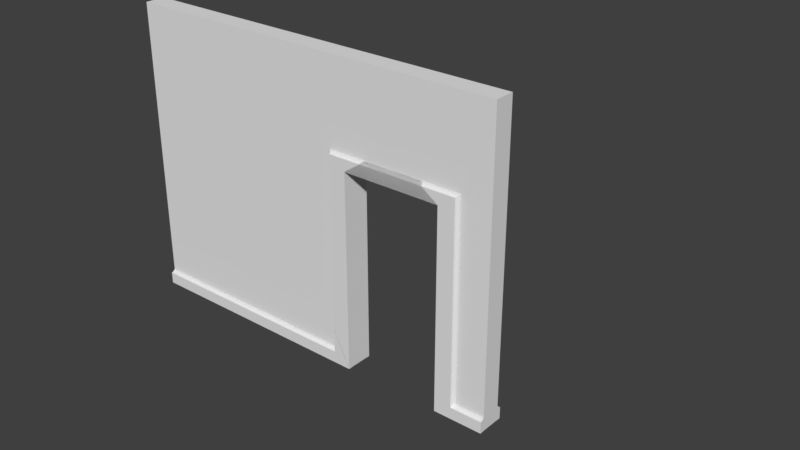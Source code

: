 # Source: LodA_WallWithDoor3x4x.20.blend  (saved by Blender 2.78.0; exported with 4.5.12 LTS)
import bpy
from mathutils import Matrix  # noqa: F401  (used for matrix-valued properties, if any)

bpy.ops.wm.read_factory_settings(use_empty=True)
scene = bpy.context.scene
scene.name = 'Scene'

# ---- collections
col_collection_1 = bpy.data.collections.new('Collection 1'); scene.collection.children.link(col_collection_1)
col_collection_1.hide_render = True
col_collection_1.hide_viewport = True
col_collection_2 = bpy.data.collections.new('Collection 2'); scene.collection.children.link(col_collection_2)

# ---- world
world_world_001 = bpy.data.worlds.new('World.001'); scene.world = world_world_001
world_world_001.use_nodes = True; world_world_001.node_tree.nodes.clear()
_N = world_world_001.node_tree.nodes; _L = world_world_001.node_tree.links
n0 = _N.new('ShaderNodeOutputWorld'); n0.name = 'World Output'; n0.location = (300, 300)
n1 = _N.new('ShaderNodeBackground'); n1.name = 'Background'; n1.location = (10, 300)
n1.inputs[0].default_value = (0.05, 0.05, 0.05, 1.0)
_L.new(n1.outputs[0], n0.inputs[0])
n0.is_active_output = True
world_world_001.use_sun_shadow = False
world_world_001.sun_shadow_jitter_overblur = 0.0
world_world_001.cycles.sampling_method = 'MANUAL'

# ---- meshes
me_loda_wallwithdoor3x4x_000 = bpy.data.meshes.new('LodA_WallWithDoor3x4x.000')
me_loda_wallwithdoor3x4x_000.from_pydata([(-2.0, 0.0, 0.0), (2.0, 0.0, 0.0), (-2.0, 3.0, 0.0), (2.0, 3.0, 0.0), (-2.0, 3.0, -0.2), (-2.0, -1.093e-08, -0.2), (2.0, -1.093e-08, -0.2), (2.0, 3.0, -0.2), (0.5, 2.0, -0.2), (0.5, 2.0, -2.235e-08), (1.5, 2.0, -0.2), (1.5, 2.0, -2.235e-08), (0.5, -1.093e-08, -0.2), (0.5, 0.0, 0.0), (1.5, -1.093e-08, -0.2), (1.5, 0.0, 0.0)], [], [(0, 13, 9, 11, 15, 1, 3, 2), (5, 4, 7, 6, 14, 10, 8, 12), (1, 6, 7, 3), (2, 4, 5, 0), (3, 7, 4, 2), (0, 5, 12, 13), (11, 10, 14, 15), (15, 14, 6, 1), (8, 9, 13, 12), (10, 11, 9, 8)])
me_loda_wallwithdoor3x4x_000.use_remesh_preserve_volume = False
me_loda_wallwithdoor3x4x_000.use_remesh_preserve_attributes = False
me_loda_wallwithdoor3x4x_000.use_mirror_vertex_groups = False
me_loda_wallwithdoor3x4x_000.update()
me_lodb_wallwithdoor3x4x_20 = bpy.data.meshes.new('LodB_WallWithDoor3x4x.20')
me_lodb_wallwithdoor3x4x_20.from_pydata([(0.5, 1.999, -1.358e-07), (0.3048, 2.141, -1.231e-07), (0.5, 1.999, 0.04), (0.5, -0.001823, -2.134e-08), (0.2991, 0.1403, -3.7e-08), (0.5, -0.001823, 0.04), (0.3137, 2.132, 0.009337), (0.3212, 2.125, 0.0168), (0.3265, 2.119, 0.02742), (0.3208, 0.1186, 0.02742), (0.3155, 0.1239, 0.0168), (0.308, 0.1314, 0.009337), (0.3048, 2.141, 0.003592), (0.3066, 2.139, 0.006757), (0.3054, 2.141, 0.005458), (0.3009, 0.1386, 0.006757), (0.2991, 0.1403, 0.003592), (0.2997, 0.1397, 0.005458), (0.3283, 2.118, 0.03754), (0.3306, 2.115, 0.04), (0.3293, 2.117, 0.03914), (0.3249, 0.1146, 0.04), (0.3226, 0.1168, 0.03754), (0.3236, 0.1159, 0.03914), (1.5, 1.999, 0.04), (1.5, 1.999, -1.358e-07), (1.305, 2.141, -1.231e-07), (1.321, 2.125, 0.0168), (1.314, 2.132, 0.009337), (1.327, 2.119, 0.02742), (1.305, 2.141, 0.005458), (1.305, 2.141, 0.003592), (1.307, 2.139, 0.006757), (1.331, 2.115, 0.04), (1.329, 2.117, 0.03914), (1.328, 2.118, 0.03754), (-2.0, -0.001823, -2.082e-08), (-2.0, -0.001823, 0.04), (1.5, 1.999, -1.375e-07), (1.695, 2.141, -1.248e-07), (1.5, 1.999, 0.04), (1.5, -0.001823, -2.308e-08), (1.701, 0.1403, -3.874e-08), (1.5, -0.001823, 0.04), (1.686, 2.132, 0.009337), (1.679, 2.125, 0.0168), (1.673, 2.119, 0.02742), (1.679, 0.1186, 0.02742), (1.684, 0.1239, 0.0168), (1.692, 0.1314, 0.009337), (1.695, 2.141, 0.003592), (1.693, 2.139, 0.006757), (1.695, 2.141, 0.005458), (1.699, 0.1386, 0.006757), (1.701, 0.1403, 0.003592), (1.7, 0.1397, 0.005458), (1.672, 2.118, 0.03754), (1.669, 2.115, 0.04), (1.671, 2.117, 0.03914), (1.675, 0.1146, 0.04), (1.677, 0.1168, 0.03754), (1.676, 0.1159, 0.03914), (0.5, 1.999, 0.04), (0.5, 1.999, -1.375e-07), (0.6952, 2.141, -1.248e-07), (0.6788, 2.125, 0.0168), (0.6863, 2.132, 0.009337), (0.6735, 2.119, 0.02742), (0.6946, 2.141, 0.005458), (0.6952, 2.141, 0.003592), (0.6934, 2.139, 0.006757), (0.6694, 2.115, 0.04), (0.6707, 2.117, 0.03914), (0.6717, 2.118, 0.03754), (2.0, -0.001823, -2.198e-08), (2.0, -0.001823, 0.04), (2.0, 0.1403, -3.792e-08), (2.0, 0.1314, 0.009337), (2.0, 0.1239, 0.0168), (2.0, 0.1186, 0.02742), (2.0, 0.1403, 0.003592), (2.0, 0.1397, 0.005458), (2.0, 0.1386, 0.006757), (2.0, 0.1159, 0.03914), (2.0, 0.1146, 0.04), (2.0, 0.1168, 0.03754), (-2.0, 0.1159, 0.03914), (-2.0, 0.1186, 0.02742), (-2.0, 0.1314, 0.009337), (-2.0, 0.1239, 0.0168), (-2.0, 0.1386, 0.006757), (-2.0, 0.1146, 0.04), (-2.0, 0.1168, 0.03754), (-2.0, 0.1386, -9.628e-07), (0.5, 1.999, -0.2), (0.3048, 2.141, -0.2), (0.5, 1.999, -0.24), (0.5, -0.001823, -0.2), (0.2991, 0.1403, -0.2), (0.5, -0.001823, -0.24), (0.3137, 2.132, -0.2093), (0.3212, 2.125, -0.2168), (0.3265, 2.119, -0.2274), (0.3208, 0.1186, -0.2274), (0.3155, 0.1239, -0.2168), (0.308, 0.1314, -0.2093), (0.3048, 2.141, -0.2036), (0.3066, 2.139, -0.2068), (0.3054, 2.141, -0.2055), (0.3009, 0.1386, -0.2068), (0.2991, 0.1403, -0.2036), (0.2997, 0.1397, -0.2055), (0.3283, 2.118, -0.2375), (0.3306, 2.115, -0.24), (0.3293, 2.117, -0.2391), (0.3249, 0.1146, -0.24), (0.3226, 0.1168, -0.2375), (0.3236, 0.1159, -0.2391), (1.5, 1.999, -0.24), (1.5, 1.999, -0.2), (1.305, 2.141, -0.2), (1.321, 2.125, -0.2168), (1.314, 2.132, -0.2093), (1.327, 2.119, -0.2274), (1.305, 2.141, -0.2055), (1.305, 2.141, -0.2036), (1.307, 2.139, -0.2068), (1.331, 2.115, -0.24), (1.329, 2.117, -0.2391), (1.328, 2.118, -0.2375), (-2.0, -0.001823, -0.2), (-2.0, -0.001823, -0.24), (1.5, 1.999, -0.2), (1.695, 2.141, -0.2), (1.5, 1.999, -0.24), (1.5, -0.001823, -0.2), (1.701, 0.1403, -0.2), (1.5, -0.001823, -0.24), (1.686, 2.132, -0.2093), (1.679, 2.125, -0.2168), (1.673, 2.119, -0.2274), (1.679, 0.1186, -0.2274), (1.684, 0.1239, -0.2168), (1.692, 0.1314, -0.2093), (1.695, 2.141, -0.2036), (1.693, 2.139, -0.2068), (1.695, 2.141, -0.2055), (1.699, 0.1386, -0.2068), (1.701, 0.1403, -0.2036), (1.7, 0.1397, -0.2055), (1.672, 2.118, -0.2375), (1.669, 2.115, -0.24), (1.671, 2.117, -0.2391), (1.675, 0.1146, -0.24), (1.677, 0.1168, -0.2375), (1.676, 0.1159, -0.2391), (0.5, 1.999, -0.24), (0.5, 1.999, -0.2), (0.6952, 2.141, -0.2), (0.6788, 2.125, -0.2168), (0.6863, 2.132, -0.2093), (0.6735, 2.119, -0.2274), (0.6946, 2.141, -0.2055), (0.6952, 2.141, -0.2036), (0.6934, 2.139, -0.2068), (0.6694, 2.115, -0.24), (0.6707, 2.117, -0.2391), (0.6717, 2.118, -0.2375), (2.0, -0.001823, -0.2), (2.0, -0.001823, -0.24), (2.0, 0.1403, -0.2), (2.0, 0.1314, -0.2093), (2.0, 0.1239, -0.2168), (2.0, 0.1186, -0.2274), (2.0, 0.1403, -0.2036), (2.0, 0.1397, -0.2055), (2.0, 0.1386, -0.2068), (2.0, 0.1159, -0.2391), (2.0, 0.1146, -0.24), (2.0, 0.1168, -0.2375), (-2.0, 0.1159, -0.2391), (-2.0, 0.1186, -0.2274), (-2.0, 0.1314, -0.2093), (-2.0, 0.1239, -0.2168), (-2.0, 0.1386, -0.2068), (-2.0, 0.1146, -0.24), (-2.0, 0.1168, -0.2375), (-2.0, 0.1386, -0.2), (-2.0, 0.0, 0.0), (2.0, 0.0, 0.0), (-2.0, 3.0, 0.0), (2.0, 3.0, 0.0), (-2.0, 3.0, -0.2), (-2.0, -1.093e-08, -0.2), (2.0, -1.093e-08, -0.2), (2.0, 3.0, -0.2), (0.5, 2.0, -0.2), (0.5, 2.0, -2.235e-08), (1.5, 2.0, -0.2), (1.5, 2.0, -2.235e-08), (0.5, -1.093e-08, -0.2), (0.5, 0.0, 0.0), (1.5, -1.093e-08, -0.2), (1.5, 0.0, 0.0)], [], [(12, 14, 30, 31), (3, 4, 1, 0), (2, 5, 3, 0), (13, 15, 11, 6), (16, 12, 1, 4), (6, 11, 10, 7), (7, 10, 9, 8), (2, 19, 21, 5), (12, 16, 17, 14), (14, 17, 15, 13), (21, 19, 20, 23), (23, 20, 18, 22), (8, 9, 22, 18), (25, 26, 31, 30, 32, 28, 27, 29, 35, 34, 33, 24), (1, 12, 31, 26), (7, 8, 29, 27), (14, 13, 32, 30), (0, 1, 26, 25), (6, 7, 27, 28), (8, 18, 35, 29), (13, 6, 28, 32), (18, 20, 34, 35), (20, 19, 33, 34), (19, 2, 24, 33), (2, 0, 25, 24), (5, 21, 91, 37), (21, 23, 86, 91), (23, 22, 92, 86), (9, 10, 89, 87), (10, 11, 88, 89), (22, 9, 87, 92), (11, 15, 90, 88), (3, 5, 37, 36), (50, 69, 68, 52), (41, 38, 39, 42), (40, 38, 41, 43), (51, 44, 49, 53), (54, 42, 39, 50), (44, 45, 48, 49), (45, 46, 47, 48), (40, 43, 59, 57), (50, 52, 55, 54), (52, 51, 53, 55), (42, 76, 74, 41), (59, 61, 58, 57), (61, 60, 56, 58), (46, 56, 60, 47), (63, 62, 71, 72, 73, 67, 65, 66, 70, 68, 69, 64), (39, 64, 69, 50), (45, 65, 67, 46), (52, 68, 70, 51), (38, 63, 64, 39), (44, 66, 65, 45), (46, 67, 73, 56), (51, 70, 66, 44), (56, 73, 72, 58), (58, 72, 71, 57), (57, 71, 62, 40), (40, 62, 63, 38), (75, 74, 76, 80, 81, 82, 77, 78, 79, 85, 83, 84), (43, 75, 84, 59), (59, 84, 83, 61), (61, 83, 85, 60), (47, 79, 78, 48), (53, 82, 81, 55), (48, 78, 77, 49), (60, 85, 79, 47), (55, 81, 80, 54), (49, 77, 82, 53), (41, 74, 75, 43), (54, 80, 76, 42), (16, 4, 93, 90, 15, 17), (4, 3, 36, 93), (36, 37, 91, 86, 92, 87, 89, 88, 90, 93), (106, 125, 124, 108), (97, 94, 95, 98), (96, 94, 97, 99), (107, 100, 105, 109), (110, 98, 95, 106), (100, 101, 104, 105), (101, 102, 103, 104), (96, 99, 115, 113), (106, 108, 111, 110), (108, 107, 109, 111), (115, 117, 114, 113), (117, 116, 112, 114), (102, 112, 116, 103), (119, 118, 127, 128, 129, 123, 121, 122, 126, 124, 125, 120), (95, 120, 125, 106), (101, 121, 123, 102), (108, 124, 126, 107), (94, 119, 120, 95), (100, 122, 121, 101), (102, 123, 129, 112), (107, 126, 122, 100), (112, 129, 128, 114), (114, 128, 127, 113), (113, 127, 118, 96), (96, 118, 119, 94), (99, 131, 185, 115), (115, 185, 180, 117), (117, 180, 186, 116), (103, 181, 183, 104), (104, 183, 182, 105), (116, 186, 181, 103), (105, 182, 184, 109), (97, 130, 131, 99), (144, 146, 162, 163), (135, 136, 133, 132), (134, 137, 135, 132), (145, 147, 143, 138), (148, 144, 133, 136), (138, 143, 142, 139), (139, 142, 141, 140), (134, 151, 153, 137), (144, 148, 149, 146), (146, 149, 147, 145), (136, 135, 168, 170), (153, 151, 152, 155), (155, 152, 150, 154), (140, 141, 154, 150), (157, 158, 163, 162, 164, 160, 159, 161, 167, 166, 165, 156), (133, 144, 163, 158), (139, 140, 161, 159), (146, 145, 164, 162), (132, 133, 158, 157), (138, 139, 159, 160), (140, 150, 167, 161), (145, 138, 160, 164), (150, 152, 166, 167), (152, 151, 165, 166), (151, 134, 156, 165), (134, 132, 157, 156), (169, 178, 177, 179, 173, 172, 171, 176, 175, 174, 170, 168), (137, 153, 178, 169), (153, 155, 177, 178), (155, 154, 179, 177), (141, 142, 172, 173), (147, 149, 175, 176), (142, 143, 171, 172), (154, 141, 173, 179), (149, 148, 174, 175), (143, 147, 176, 171), (135, 137, 169, 168), (148, 136, 170, 174), (110, 111, 109, 184, 187, 98), (98, 187, 130, 97), (130, 187, 184, 182, 183, 181, 186, 180, 185, 131), (188, 201, 197, 199, 203, 189, 191, 190), (193, 192, 195, 194, 202, 198, 196, 200), (189, 194, 195, 191), (190, 192, 193, 188), (191, 195, 192, 190), (188, 193, 200, 201), (199, 198, 202, 203), (203, 202, 194, 189), (196, 197, 201, 200), (198, 199, 197, 196)])
me_lodb_wallwithdoor3x4x_20.use_remesh_preserve_volume = False
me_lodb_wallwithdoor3x4x_20.use_remesh_preserve_attributes = False
me_lodb_wallwithdoor3x4x_20.use_mirror_vertex_groups = False
me_lodb_wallwithdoor3x4x_20.update()
me_loda_plint_2x2x_2_blend_002 = bpy.data.meshes.new('LodA_Plint.2x2x.2.blend.002')
me_loda_plint_2x2x_2_blend_002.from_pydata([(-2.0, -3.725e-09, -5.812e-10), (-2.142, -1.863e-09, 0.1952), (-2.0, 0.04, 4.431e-10), (0.0008227, 2.328e-08, 5.702e-07), (-0.1413, -3.725e-09, 0.2009), (0.0008227, 0.04, 5.702e-07), (-2.133, 0.009338, 0.1863), (-2.126, 0.0168, 0.1788), (-2.12, 0.02742, 0.1735), (-0.1196, 0.02742, 0.1792), (-0.1249, 0.0168, 0.1845), (-0.1324, 0.009337, 0.192), (-2.142, 0.003592, 0.1952), (-2.14, 0.006757, 0.1934), (-2.142, 0.005458, 0.1946), (-0.1396, 0.006757, 0.1991), (-0.1413, 0.003592, 0.2009), (-0.1407, 0.005458, 0.2003), (-2.119, 0.03754, 0.1717), (-2.116, 0.04, 0.1694), (-2.118, 0.03914, 0.1707), (-0.1156, 0.04, 0.1751), (-0.1178, 0.03754, 0.1774), (-0.1169, 0.03914, 0.1764), (-2.0, 0.04, -1.0), (-2.0, 8.37e-08, -1.0), (-2.142, 8.556e-08, -0.8048), (-2.126, 0.0168, -0.8212), (-2.133, 0.009338, -0.8137), (-2.12, 0.02742, -0.8265), (-2.142, 0.005458, -0.8054), (-2.142, 0.003592, -0.8048), (-2.14, 0.006757, -0.8066), (-2.116, 0.04, -0.8306), (-2.118, 0.03914, -0.8293), (-2.119, 0.03754, -0.8283), (0.0008219, -1.948e-07, 2.5), (0.0008219, 0.04, 2.5), (-2.0, 8.196e-08, -1.0), (-2.142, 1.179e-07, -1.195), (-2.0, 0.04, -1.0), (0.0008229, 1.09e-07, -1.0), (-0.1413, 1.171e-07, -1.201), (0.0008229, 0.04, -1.0), (-2.133, 0.009338, -1.186), (-2.126, 0.0168, -1.179), (-2.12, 0.02742, -1.173), (-0.1196, 0.02742, -1.179), (-0.1249, 0.0168, -1.184), (-0.1324, 0.009337, -1.192), (-2.142, 0.003592, -1.195), (-2.14, 0.006757, -1.193), (-2.142, 0.005458, -1.195), (-0.1396, 0.006757, -1.199), (-0.1413, 0.003592, -1.201), (-0.1407, 0.005458, -1.2), (-2.119, 0.03754, -1.172), (-2.116, 0.04, -1.169), (-2.118, 0.03914, -1.171), (-0.1156, 0.04, -1.175), (-0.1178, 0.03754, -1.177), (-0.1169, 0.03914, -1.176), (-2.0, 0.04, 5.96e-08), (-2.0, -5.466e-09, 0.0), (-2.142, 3.052e-08, -0.1952), (-2.126, 0.0168, -0.1788), (-2.133, 0.009338, -0.1863), (-2.12, 0.02742, -0.1735), (-2.142, 0.005458, -0.1946), (-2.142, 0.003592, -0.1952), (-2.14, 0.006757, -0.1934), (-2.116, 0.04, -0.1694), (-2.118, 0.03914, -0.1707), (-2.119, 0.03754, -0.1717), (0.0008231, 1.538e-07, -1.5), (0.0008231, 0.04, -1.5), (-0.1413, 1.441e-07, -1.5), (-0.1324, 0.009337, -1.5), (-0.1249, 0.0168, -1.5), (-0.1196, 0.02742, -1.5), (-0.1413, 0.003592, -1.5), (-0.1407, 0.005458, -1.5), (-0.1396, 0.006757, -1.5), (-0.1169, 0.03914, -1.5), (-0.1156, 0.04, -1.5), (-0.1178, 0.03754, -1.5), (-0.1169, 0.03914, 2.5), (-0.1196, 0.02742, 2.5), (-0.1324, 0.009337, 2.5), (-0.1249, 0.0168, 2.5), (-0.1396, 0.006757, 2.5), (-0.1156, 0.04, 2.5), (-0.1178, 0.03754, 2.5), (-0.1396, -1.131e-06, 2.5), (-2.0, -0.2, -2.84e-08), (-2.142, -0.2, 0.1952), (-2.0, -0.24, -3.437e-08), (0.0008227, -0.2, 5.702e-07), (-0.1413, -0.2, 0.2009), (0.0008227, -0.24, 5.632e-07), (-2.133, -0.2093, 0.1863), (-2.126, -0.2168, 0.1788), (-2.12, -0.2274, 0.1735), (-0.1196, -0.2274, 0.1792), (-0.1249, -0.2168, 0.1845), (-0.1324, -0.2093, 0.192), (-2.142, -0.2036, 0.1952), (-2.14, -0.2068, 0.1934), (-2.142, -0.2055, 0.1946), (-0.1396, -0.2068, 0.1991), (-0.1413, -0.2036, 0.2009), (-0.1407, -0.2055, 0.2003), (-2.119, -0.2375, 0.1717), (-2.116, -0.24, 0.1694), (-2.118, -0.2391, 0.1707), (-0.1156, -0.24, 0.1751), (-0.1178, -0.2375, 0.1774), (-0.1169, -0.2391, 0.1764), (-2.0, -0.24, -1.0), (-2.0, -0.2, -1.0), (-2.142, -0.2, -0.8048), (-2.126, -0.2168, -0.8212), (-2.133, -0.2093, -0.8137), (-2.12, -0.2274, -0.8265), (-2.142, -0.2055, -0.8054), (-2.142, -0.2036, -0.8048), (-2.14, -0.2068, -0.8066), (-2.116, -0.24, -0.8306), (-2.118, -0.2391, -0.8293), (-2.119, -0.2375, -0.8283), (0.0008219, -0.2, 2.5), (0.0008219, -0.24, 2.5), (-2.0, -0.2, -1.0), (-2.142, -0.2, -1.195), (-2.0, -0.24, -1.0), (0.0008229, -0.2, -1.0), (-0.1413, -0.2, -1.201), (0.0008229, -0.24, -1.0), (-2.133, -0.2093, -1.186), (-2.126, -0.2168, -1.179), (-2.12, -0.2274, -1.173), (-0.1196, -0.2274, -1.179), (-0.1249, -0.2168, -1.184), (-0.1324, -0.2093, -1.192), (-2.142, -0.2036, -1.195), (-2.14, -0.2068, -1.193), (-2.142, -0.2055, -1.195), (-0.1396, -0.2068, -1.199), (-0.1413, -0.2036, -1.201), (-0.1407, -0.2055, -1.2), (-2.119, -0.2375, -1.172), (-2.116, -0.24, -1.169), (-2.118, -0.2391, -1.171), (-0.1156, -0.24, -1.175), (-0.1178, -0.2375, -1.177), (-0.1169, -0.2391, -1.176), (-2.0, -0.24, 2.479e-08), (-2.0, -0.2, -2.782e-08), (-2.142, -0.2, -0.1952), (-2.126, -0.2168, -0.1788), (-2.133, -0.2093, -0.1863), (-2.12, -0.2274, -0.1735), (-2.142, -0.2055, -0.1946), (-2.142, -0.2036, -0.1952), (-2.14, -0.2068, -0.1934), (-2.116, -0.24, -0.1694), (-2.118, -0.2391, -0.1707), (-2.119, -0.2375, -0.1717), (0.0008231, -0.2, -1.5), (0.0008231, -0.24, -1.5), (-0.1413, -0.2, -1.5), (-0.1324, -0.2093, -1.5), (-0.1249, -0.2168, -1.5), (-0.1196, -0.2274, -1.5), (-0.1413, -0.2036, -1.5), (-0.1407, -0.2055, -1.5), (-0.1396, -0.2068, -1.5), (-0.1169, -0.2391, -1.5), (-0.1156, -0.24, -1.5), (-0.1178, -0.2375, -1.5), (-0.1169, -0.2391, 2.5), (-0.1196, -0.2274, 2.5), (-0.1324, -0.2093, 2.5), (-0.1249, -0.2168, 2.5), (-0.1396, -0.2068, 2.5), (-0.1156, -0.24, 2.5), (-0.1178, -0.2375, 2.5), (-0.1396, -0.2, 2.5)], [], [(12, 14, 30, 31), (3, 4, 1, 0), (2, 5, 3, 0), (13, 15, 11, 6), (16, 12, 1, 4), (6, 11, 10, 7), (7, 10, 9, 8), (2, 19, 21, 5), (12, 16, 17, 14), (14, 17, 15, 13), (21, 19, 20, 23), (23, 20, 18, 22), (8, 9, 22, 18), (25, 26, 31, 30, 32, 28, 27, 29, 35, 34, 33, 24), (1, 12, 31, 26), (7, 8, 29, 27), (14, 13, 32, 30), (0, 1, 26, 25), (6, 7, 27, 28), (8, 18, 35, 29), (13, 6, 28, 32), (18, 20, 34, 35), (20, 19, 33, 34), (19, 2, 24, 33), (2, 0, 25, 24), (5, 21, 91, 37), (21, 23, 86, 91), (23, 22, 92, 86), (9, 10, 89, 87), (10, 11, 88, 89), (22, 9, 87, 92), (11, 15, 90, 88), (3, 5, 37, 36), (50, 69, 68, 52), (41, 38, 39, 42), (40, 38, 41, 43), (51, 44, 49, 53), (54, 42, 39, 50), (44, 45, 48, 49), (45, 46, 47, 48), (40, 43, 59, 57), (50, 52, 55, 54), (52, 51, 53, 55), (42, 76, 74, 41), (59, 61, 58, 57), (61, 60, 56, 58), (46, 56, 60, 47), (63, 62, 71, 72, 73, 67, 65, 66, 70, 68, 69, 64), (39, 64, 69, 50), (45, 65, 67, 46), (52, 68, 70, 51), (38, 63, 64, 39), (44, 66, 65, 45), (46, 67, 73, 56), (51, 70, 66, 44), (56, 73, 72, 58), (58, 72, 71, 57), (57, 71, 62, 40), (40, 62, 63, 38), (75, 74, 76, 80, 81, 82, 77, 78, 79, 85, 83, 84), (43, 75, 84, 59), (59, 84, 83, 61), (61, 83, 85, 60), (47, 79, 78, 48), (53, 82, 81, 55), (48, 78, 77, 49), (60, 85, 79, 47), (55, 81, 80, 54), (49, 77, 82, 53), (41, 74, 75, 43), (54, 80, 76, 42), (16, 4, 93, 90, 15, 17), (4, 3, 36, 93), (36, 37, 91, 86, 92, 87, 89, 88, 90, 93), (106, 125, 124, 108), (97, 94, 95, 98), (96, 94, 97, 99), (107, 100, 105, 109), (110, 98, 95, 106), (100, 101, 104, 105), (101, 102, 103, 104), (96, 99, 115, 113), (106, 108, 111, 110), (108, 107, 109, 111), (115, 117, 114, 113), (117, 116, 112, 114), (102, 112, 116, 103), (119, 118, 127, 128, 129, 123, 121, 122, 126, 124, 125, 120), (95, 120, 125, 106), (101, 121, 123, 102), (108, 124, 126, 107), (94, 119, 120, 95), (100, 122, 121, 101), (102, 123, 129, 112), (107, 126, 122, 100), (112, 129, 128, 114), (114, 128, 127, 113), (113, 127, 118, 96), (96, 118, 119, 94), (99, 131, 185, 115), (115, 185, 180, 117), (117, 180, 186, 116), (103, 181, 183, 104), (104, 183, 182, 105), (116, 186, 181, 103), (105, 182, 184, 109), (97, 130, 131, 99), (144, 146, 162, 163), (135, 136, 133, 132), (134, 137, 135, 132), (145, 147, 143, 138), (148, 144, 133, 136), (138, 143, 142, 139), (139, 142, 141, 140), (134, 151, 153, 137), (144, 148, 149, 146), (146, 149, 147, 145), (136, 135, 168, 170), (153, 151, 152, 155), (155, 152, 150, 154), (140, 141, 154, 150), (157, 158, 163, 162, 164, 160, 159, 161, 167, 166, 165, 156), (133, 144, 163, 158), (139, 140, 161, 159), (146, 145, 164, 162), (132, 133, 158, 157), (138, 139, 159, 160), (140, 150, 167, 161), (145, 138, 160, 164), (150, 152, 166, 167), (152, 151, 165, 166), (151, 134, 156, 165), (134, 132, 157, 156), (169, 178, 177, 179, 173, 172, 171, 176, 175, 174, 170, 168), (137, 153, 178, 169), (153, 155, 177, 178), (155, 154, 179, 177), (141, 142, 172, 173), (147, 149, 175, 176), (142, 143, 171, 172), (154, 141, 173, 179), (149, 148, 174, 175), (143, 147, 176, 171), (135, 137, 169, 168), (148, 136, 170, 174), (110, 111, 109, 184, 187, 98), (98, 187, 130, 97), (130, 187, 184, 182, 183, 181, 186, 180, 185, 131)])
me_loda_plint_2x2x_2_blend_002.use_remesh_preserve_volume = False
me_loda_plint_2x2x_2_blend_002.use_remesh_preserve_attributes = False
me_loda_plint_2x2x_2_blend_002.use_mirror_vertex_groups = False
me_loda_plint_2x2x_2_blend_002.update()

# ---- objects
ob_loda_wallwithdoor3x4x_000 = bpy.data.objects.new('LodA_WallWithDoor3x4x.000', me_loda_wallwithdoor3x4x_000)
ob_mirrorpoint = bpy.data.objects.new('MirrorPoint', None)
ob_lodb_wallwithdoor3x4x_20 = bpy.data.objects.new('LodB_WallWithDoor3x4x.20', me_lodb_wallwithdoor3x4x_20)
ob_loda_plint_2x2x_2_blendplint = bpy.data.objects.new('LodA_Plint.2x2x.2.blendplint', me_loda_plint_2x2x_2_blend_002)

# ---- transforms, parenting, visibility, modifiers, constraints
ob_loda_wallwithdoor3x4x_000.location = (0.0, 0.0, 0.0)
ob_loda_wallwithdoor3x4x_000.rotation_euler = (1.571, -0.0, 0.0)
ob_loda_wallwithdoor3x4x_000.lineart.crease_threshold = 0.0
ob_mirrorpoint.location = (1.0, 0.1, 1.999)
ob_mirrorpoint.empty_image_offset = (0.0, 0.0)
ob_mirrorpoint.lineart.crease_threshold = 0.0
ob_lodb_wallwithdoor3x4x_20.location = (0.0, 0.0, 0.0)
ob_lodb_wallwithdoor3x4x_20.rotation_euler = (1.571, -0.0, 0.0)
ob_lodb_wallwithdoor3x4x_20.lineart.crease_threshold = 0.0
ob_loda_plint_2x2x_2_blendplint.location = (0.5, 4.47e-08, -0.001)
ob_loda_plint_2x2x_2_blendplint.rotation_euler = (-3.142, 1.571, 0.0)
ob_loda_plint_2x2x_2_blendplint.hide_viewport = True
ob_loda_plint_2x2x_2_blendplint.lineart.crease_threshold = 0.0

# ---- collection membership
col_collection_1.objects.link(ob_loda_wallwithdoor3x4x_000)
col_collection_2.objects.link(ob_mirrorpoint)
col_collection_2.objects.link(ob_lodb_wallwithdoor3x4x_20)
col_collection_2.objects.link(ob_loda_plint_2x2x_2_blendplint)

# ---- scene / render settings (as saved in the file)
scene.frame_start = 1; scene.frame_end = 250; scene.frame_set(1)
scene.render.engine = 'CYCLES'
scene.render.resolution_percentage = 50
scene.render.dither_intensity = 0.0
scene.cycles.use_denoising = False
scene.cycles.samples = 4
scene.cycles.sampling_pattern = 'TABULATED_SOBOL'
scene.cycles.light_sampling_threshold = 0.0
scene.cycles.use_adaptive_sampling = False
scene.cycles.use_light_tree = False
scene.cycles.blur_glossy = 0.0
scene.cycles.sample_clamp_indirect = 3.0
scene.view_settings.view_transform = 'Standard'
bpy.context.view_layer.update()

# ---- added for rendering (the .blend has no active camera and no usable light): camera, sun
cam_auto = bpy.data.cameras.new('AutoCamera')
cam_auto.lens = 50.0
cam_auto.sensor_width = 36.0
cam_auto.clip_end = 1000.0
ob_auto_camera = bpy.data.objects.new('AutoCamera', cam_auto)
scene.collection.objects.link(ob_auto_camera)
ob_auto_camera.location = (6.33272, -6.30454, 5.87303)
ob_auto_camera.rotation_euler = (1.09748, -7.21219e-08, 0.694738)
scene.camera = ob_auto_camera
light_auto_sun = bpy.data.lights.new('AutoSun', 'SUN')
light_auto_sun.energy = 3.0
light_auto_sun.angle = 0.0523599
ob_auto_sun = bpy.data.objects.new('AutoSun', light_auto_sun)
scene.collection.objects.link(ob_auto_sun)
ob_auto_sun.rotation_euler = (0.872665, 0.174533, 0.523599)
bpy.context.view_layer.update()
